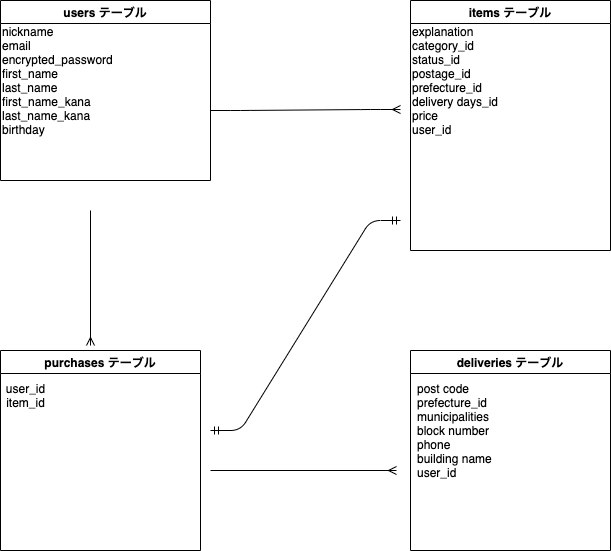

The diagram above was exported from draw.io. Its source (the exported page's mxGraphModel, read from the mxfile embedded in the PNG):
<mxGraphModel dx="898" dy="566" grid="1" gridSize="10" guides="1" tooltips="1" connect="1" arrows="1" fold="1" page="1" pageScale="1" pageWidth="827" pageHeight="1169" math="0" shadow="0">
  <root>
    <mxCell id="0" />
    <mxCell id="1" parent="0" />
    <mxCell id="18" value="users テーブル" style="swimlane;" vertex="1" parent="1">
      <mxGeometry x="80" y="10" width="210" height="180" as="geometry" />
    </mxCell>
    <mxCell id="71" value="&lt;div&gt;&lt;/div&gt;" style="text;html=1;align=left;verticalAlign=middle;resizable=0;points=[];autosize=1;strokeColor=none;" vertex="1" parent="18">
      <mxGeometry x="6" y="115" width="20" height="10" as="geometry" />
    </mxCell>
    <mxCell id="73" value="nickname&lt;br&gt;email&lt;br&gt;encrypted_password&lt;br&gt;&lt;div style=&quot;&quot;&gt;first_name&lt;/div&gt;&lt;span style=&quot;&quot;&gt;last_name&lt;/span&gt;&lt;br style=&quot;&quot;&gt;&lt;span style=&quot;&quot;&gt;first_name_kana&lt;/span&gt;&lt;br style=&quot;&quot;&gt;&lt;span style=&quot;&quot;&gt;last_name_kana&lt;br&gt;&lt;/span&gt;birthday" style="text;html=1;align=left;verticalAlign=middle;resizable=0;points=[];autosize=1;strokeColor=none;" vertex="1" parent="18">
      <mxGeometry y="20" width="130" height="120" as="geometry" />
    </mxCell>
    <mxCell id="28" value="items テーブル" style="swimlane;" vertex="1" parent="1">
      <mxGeometry x="490" y="10" width="200" height="250" as="geometry" />
    </mxCell>
    <mxCell id="74" value="explanation&lt;br&gt;category_id&lt;br&gt;status_id&lt;br&gt;postage_id&lt;br&gt;prefecture_id&lt;br&gt;delivery days_id&lt;br&gt;price&lt;br&gt;user_id" style="text;html=1;align=left;verticalAlign=middle;resizable=0;points=[];autosize=1;strokeColor=none;" vertex="1" parent="28">
      <mxGeometry y="20" width="100" height="120" as="geometry" />
    </mxCell>
    <mxCell id="38" value="deliveries テーブル" style="swimlane;align=center;" vertex="1" parent="1">
      <mxGeometry x="490" y="360" width="200" height="200" as="geometry" />
    </mxCell>
    <mxCell id="76" value="post code&lt;br&gt;prefecture_id&lt;br&gt;municipalities&lt;br&gt;block number&lt;br&gt;phone&lt;br&gt;building name&lt;br&gt;user_id" style="text;html=1;align=left;verticalAlign=middle;resizable=0;points=[];autosize=1;strokeColor=none;" vertex="1" parent="38">
      <mxGeometry x="5" y="30" width="90" height="100" as="geometry" />
    </mxCell>
    <mxCell id="47" value="purchases テーブル" style="swimlane;" vertex="1" parent="1">
      <mxGeometry x="80" y="360" width="200" height="200" as="geometry" />
    </mxCell>
    <mxCell id="48" value="user_id&lt;br&gt;item_id" style="text;html=1;align=center;verticalAlign=middle;resizable=0;points=[];autosize=1;strokeColor=none;" vertex="1" parent="47">
      <mxGeometry y="30" width="50" height="30" as="geometry" />
    </mxCell>
    <mxCell id="62" value="" style="edgeStyle=entityRelationEdgeStyle;fontSize=12;html=1;endArrow=ERmany;" edge="1" parent="1">
      <mxGeometry width="100" height="100" relative="1" as="geometry">
        <mxPoint x="290" y="120" as="sourcePoint" />
        <mxPoint x="480" y="119" as="targetPoint" />
      </mxGeometry>
    </mxCell>
    <mxCell id="66" value="" style="fontSize=12;html=1;endArrow=ERmany;" edge="1" parent="1">
      <mxGeometry width="100" height="100" relative="1" as="geometry">
        <mxPoint x="170" y="220" as="sourcePoint" />
        <mxPoint x="170" y="355" as="targetPoint" />
      </mxGeometry>
    </mxCell>
    <mxCell id="67" value="" style="edgeStyle=entityRelationEdgeStyle;fontSize=12;html=1;endArrow=ERmandOne;startArrow=ERmandOne;" edge="1" parent="1">
      <mxGeometry width="100" height="100" relative="1" as="geometry">
        <mxPoint x="290" y="440" as="sourcePoint" />
        <mxPoint x="480" y="230" as="targetPoint" />
      </mxGeometry>
    </mxCell>
    <mxCell id="68" value="" style="fontSize=12;html=1;endArrow=ERmany;" edge="1" parent="1">
      <mxGeometry width="100" height="100" relative="1" as="geometry">
        <mxPoint x="290" y="480" as="sourcePoint" />
        <mxPoint x="476" y="480" as="targetPoint" />
      </mxGeometry>
    </mxCell>
  </root>
</mxGraphModel>